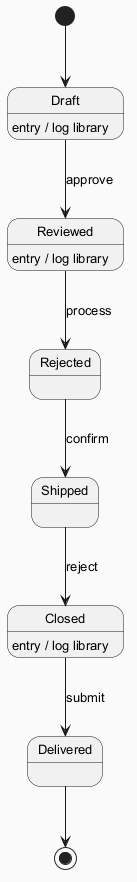

The diagram above was rendered by PlantUML. Its source (embedded in the PNG):
@startuml
skinparam backgroundColor #FAFAFA
skinparam classBackgroundColor #FFF3E0
skinparam classBorderColor #E65100
skinparam defaultFontSize 13
[*] --> Draft
Draft --> Reviewed : approve
Draft : entry / log library
Reviewed --> Rejected : process
Reviewed : entry / log library
Rejected --> Shipped : confirm
Shipped --> Closed : reject
Closed --> Delivered : submit
Closed : entry / log library
Delivered --> [*]
@enduml